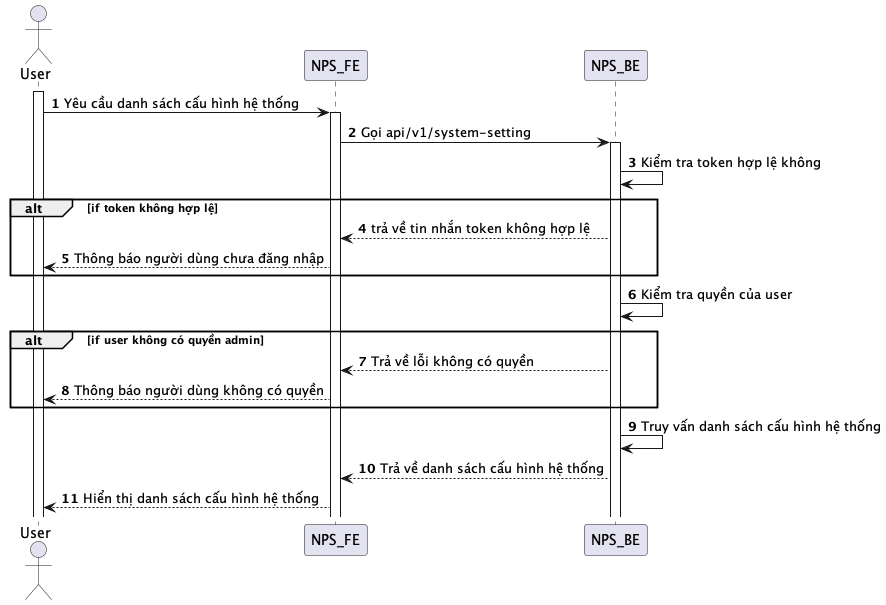

The diagram above was rendered by PlantUML. Its source (embedded in the PNG):
@startuml
autonumber
actor User
activate User
User -> NPS_FE: Yêu cầu danh sách cấu hình hệ thống
activate NPS_FE
NPS_FE -> NPS_BE: Gọi api/v1/system-setting
activate NPS_BE
NPS_BE -> NPS_BE: Kiểm tra token hợp lệ không
alt if token không hợp lệ
NPS_BE --> NPS_FE: trả về tin nhắn token không hợp lệ
NPS_FE --> User: Thông báo người dùng chưa đăng nhập
end
NPS_BE -> NPS_BE: Kiểm tra quyền của user
alt if user không có quyền admin
NPS_BE --> NPS_FE: Trả về lỗi không có quyền
NPS_FE --> User: Thông báo người dùng không có quyền
end
NPS_BE -> NPS_BE: Truy vấn danh sách cấu hình hệ thống
NPS_BE --> NPS_FE: Trả về danh sách cấu hình hệ thống
NPS_FE --> User: Hiển thị danh sách cấu hình hệ thống
@enduml